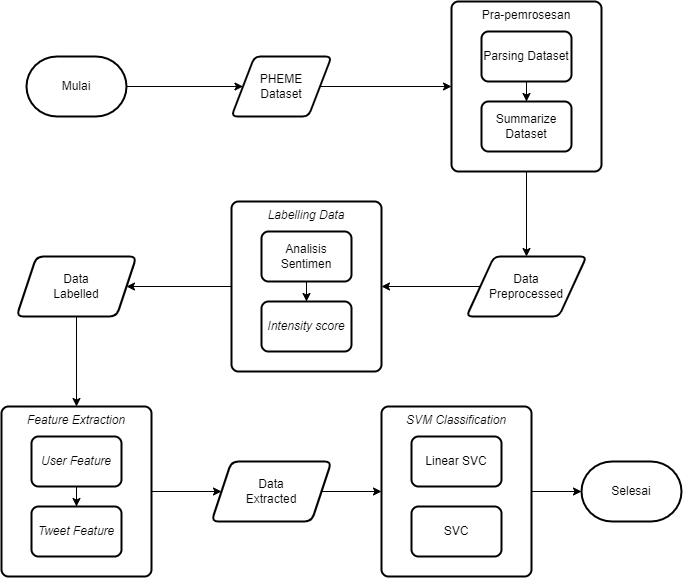

The diagram above was exported from draw.io. Its source (the exported page's mxGraphModel, read from the mxfile embedded in the PNG):
<mxGraphModel dx="1323" dy="717" grid="1" gridSize="10" guides="1" tooltips="1" connect="1" arrows="1" fold="1" page="1" pageScale="1" pageWidth="827" pageHeight="1169" math="0" shadow="0">
  <root>
    <mxCell id="WIyWlLk6GJQsqaUBKTNV-0" />
    <mxCell id="WIyWlLk6GJQsqaUBKTNV-1" parent="WIyWlLk6GJQsqaUBKTNV-0" />
    <mxCell id="SREO2T2vPf5-gO_sJwmX-5" value="" style="edgeStyle=orthogonalEdgeStyle;rounded=0;orthogonalLoop=1;jettySize=auto;html=1;" edge="1" parent="WIyWlLk6GJQsqaUBKTNV-1" source="SREO2T2vPf5-gO_sJwmX-0" target="SREO2T2vPf5-gO_sJwmX-3">
      <mxGeometry relative="1" as="geometry" />
    </mxCell>
    <mxCell id="SREO2T2vPf5-gO_sJwmX-0" value="Mulai" style="strokeWidth=2;html=1;shape=mxgraph.flowchart.terminator;whiteSpace=wrap;" vertex="1" parent="WIyWlLk6GJQsqaUBKTNV-1">
      <mxGeometry x="75" y="410" width="100" height="60" as="geometry" />
    </mxCell>
    <mxCell id="SREO2T2vPf5-gO_sJwmX-7" value="" style="edgeStyle=orthogonalEdgeStyle;rounded=0;orthogonalLoop=1;jettySize=auto;html=1;" edge="1" parent="WIyWlLk6GJQsqaUBKTNV-1" source="SREO2T2vPf5-gO_sJwmX-3" target="SREO2T2vPf5-gO_sJwmX-6">
      <mxGeometry relative="1" as="geometry" />
    </mxCell>
    <mxCell id="SREO2T2vPf5-gO_sJwmX-3" value="PHEME&lt;br&gt;Dataset" style="shape=parallelogram;html=1;strokeWidth=2;perimeter=parallelogramPerimeter;whiteSpace=wrap;rounded=1;arcSize=12;size=0.23;" vertex="1" parent="WIyWlLk6GJQsqaUBKTNV-1">
      <mxGeometry x="280" y="410" width="100" height="60" as="geometry" />
    </mxCell>
    <mxCell id="SREO2T2vPf5-gO_sJwmX-13" value="" style="edgeStyle=orthogonalEdgeStyle;rounded=0;orthogonalLoop=1;jettySize=auto;html=1;" edge="1" parent="WIyWlLk6GJQsqaUBKTNV-1" source="SREO2T2vPf5-gO_sJwmX-6" target="SREO2T2vPf5-gO_sJwmX-12">
      <mxGeometry relative="1" as="geometry" />
    </mxCell>
    <mxCell id="SREO2T2vPf5-gO_sJwmX-6" value="Pra-pemrosesan" style="rounded=1;whiteSpace=wrap;html=1;absoluteArcSize=1;arcSize=14;strokeWidth=2;verticalAlign=top;" vertex="1" parent="WIyWlLk6GJQsqaUBKTNV-1">
      <mxGeometry x="500" y="355" width="150" height="170" as="geometry" />
    </mxCell>
    <mxCell id="SREO2T2vPf5-gO_sJwmX-11" value="" style="edgeStyle=orthogonalEdgeStyle;rounded=0;orthogonalLoop=1;jettySize=auto;html=1;" edge="1" parent="WIyWlLk6GJQsqaUBKTNV-1" source="SREO2T2vPf5-gO_sJwmX-8" target="SREO2T2vPf5-gO_sJwmX-10">
      <mxGeometry relative="1" as="geometry" />
    </mxCell>
    <mxCell id="SREO2T2vPf5-gO_sJwmX-8" value="Parsing Dataset" style="rounded=1;whiteSpace=wrap;html=1;absoluteArcSize=1;arcSize=14;strokeWidth=2;" vertex="1" parent="WIyWlLk6GJQsqaUBKTNV-1">
      <mxGeometry x="530" y="385" width="90" height="50" as="geometry" />
    </mxCell>
    <mxCell id="SREO2T2vPf5-gO_sJwmX-10" value="Summarize Dataset" style="rounded=1;whiteSpace=wrap;html=1;absoluteArcSize=1;arcSize=14;strokeWidth=2;" vertex="1" parent="WIyWlLk6GJQsqaUBKTNV-1">
      <mxGeometry x="530" y="455" width="90" height="50" as="geometry" />
    </mxCell>
    <mxCell id="SREO2T2vPf5-gO_sJwmX-20" value="" style="edgeStyle=orthogonalEdgeStyle;rounded=0;orthogonalLoop=1;jettySize=auto;html=1;entryX=1;entryY=0.5;entryDx=0;entryDy=0;" edge="1" parent="WIyWlLk6GJQsqaUBKTNV-1" source="SREO2T2vPf5-gO_sJwmX-12" target="SREO2T2vPf5-gO_sJwmX-14">
      <mxGeometry relative="1" as="geometry" />
    </mxCell>
    <mxCell id="SREO2T2vPf5-gO_sJwmX-12" value="Data &lt;br&gt;Preprocessed" style="shape=parallelogram;html=1;strokeWidth=2;perimeter=parallelogramPerimeter;whiteSpace=wrap;rounded=1;arcSize=12;size=0.23;" vertex="1" parent="WIyWlLk6GJQsqaUBKTNV-1">
      <mxGeometry x="515" y="610" width="120" height="60" as="geometry" />
    </mxCell>
    <mxCell id="SREO2T2vPf5-gO_sJwmX-22" value="" style="edgeStyle=orthogonalEdgeStyle;rounded=0;orthogonalLoop=1;jettySize=auto;html=1;" edge="1" parent="WIyWlLk6GJQsqaUBKTNV-1" source="SREO2T2vPf5-gO_sJwmX-14" target="SREO2T2vPf5-gO_sJwmX-21">
      <mxGeometry relative="1" as="geometry" />
    </mxCell>
    <mxCell id="SREO2T2vPf5-gO_sJwmX-14" value="&lt;i&gt;Labelling Data&lt;/i&gt;" style="rounded=1;whiteSpace=wrap;html=1;absoluteArcSize=1;arcSize=14;strokeWidth=2;verticalAlign=top;" vertex="1" parent="WIyWlLk6GJQsqaUBKTNV-1">
      <mxGeometry x="280" y="555" width="150" height="170" as="geometry" />
    </mxCell>
    <mxCell id="SREO2T2vPf5-gO_sJwmX-15" value="" style="edgeStyle=orthogonalEdgeStyle;rounded=0;orthogonalLoop=1;jettySize=auto;html=1;" edge="1" parent="WIyWlLk6GJQsqaUBKTNV-1" source="SREO2T2vPf5-gO_sJwmX-16" target="SREO2T2vPf5-gO_sJwmX-17">
      <mxGeometry relative="1" as="geometry" />
    </mxCell>
    <mxCell id="SREO2T2vPf5-gO_sJwmX-16" value="Analisis Sentimen" style="rounded=1;whiteSpace=wrap;html=1;absoluteArcSize=1;arcSize=14;strokeWidth=2;" vertex="1" parent="WIyWlLk6GJQsqaUBKTNV-1">
      <mxGeometry x="310" y="585" width="90" height="50" as="geometry" />
    </mxCell>
    <mxCell id="SREO2T2vPf5-gO_sJwmX-17" value="&lt;i&gt;Intensity score&lt;/i&gt;" style="rounded=1;whiteSpace=wrap;html=1;absoluteArcSize=1;arcSize=14;strokeWidth=2;" vertex="1" parent="WIyWlLk6GJQsqaUBKTNV-1">
      <mxGeometry x="310" y="655" width="90" height="50" as="geometry" />
    </mxCell>
    <mxCell id="SREO2T2vPf5-gO_sJwmX-27" value="" style="edgeStyle=orthogonalEdgeStyle;rounded=0;orthogonalLoop=1;jettySize=auto;html=1;" edge="1" parent="WIyWlLk6GJQsqaUBKTNV-1" source="SREO2T2vPf5-gO_sJwmX-21" target="SREO2T2vPf5-gO_sJwmX-23">
      <mxGeometry relative="1" as="geometry" />
    </mxCell>
    <mxCell id="SREO2T2vPf5-gO_sJwmX-21" value="Data &lt;br&gt;Labelled" style="shape=parallelogram;perimeter=parallelogramPerimeter;whiteSpace=wrap;html=1;fixedSize=1;verticalAlign=middle;rounded=1;arcSize=14;strokeWidth=2;" vertex="1" parent="WIyWlLk6GJQsqaUBKTNV-1">
      <mxGeometry x="65" y="610" width="120" height="60" as="geometry" />
    </mxCell>
    <mxCell id="SREO2T2vPf5-gO_sJwmX-29" value="" style="edgeStyle=orthogonalEdgeStyle;rounded=0;orthogonalLoop=1;jettySize=auto;html=1;" edge="1" parent="WIyWlLk6GJQsqaUBKTNV-1" source="SREO2T2vPf5-gO_sJwmX-23" target="SREO2T2vPf5-gO_sJwmX-28">
      <mxGeometry relative="1" as="geometry" />
    </mxCell>
    <mxCell id="SREO2T2vPf5-gO_sJwmX-23" value="&lt;i&gt;Feature Extraction&lt;/i&gt;" style="rounded=1;whiteSpace=wrap;html=1;absoluteArcSize=1;arcSize=14;strokeWidth=2;verticalAlign=top;" vertex="1" parent="WIyWlLk6GJQsqaUBKTNV-1">
      <mxGeometry x="50" y="760" width="150" height="170" as="geometry" />
    </mxCell>
    <mxCell id="SREO2T2vPf5-gO_sJwmX-24" value="" style="edgeStyle=orthogonalEdgeStyle;rounded=0;orthogonalLoop=1;jettySize=auto;html=1;" edge="1" parent="WIyWlLk6GJQsqaUBKTNV-1" source="SREO2T2vPf5-gO_sJwmX-25" target="SREO2T2vPf5-gO_sJwmX-26">
      <mxGeometry relative="1" as="geometry" />
    </mxCell>
    <mxCell id="SREO2T2vPf5-gO_sJwmX-25" value="&lt;i&gt;User Feature&lt;/i&gt;" style="rounded=1;whiteSpace=wrap;html=1;absoluteArcSize=1;arcSize=14;strokeWidth=2;" vertex="1" parent="WIyWlLk6GJQsqaUBKTNV-1">
      <mxGeometry x="80" y="790" width="90" height="50" as="geometry" />
    </mxCell>
    <mxCell id="SREO2T2vPf5-gO_sJwmX-26" value="&lt;i&gt;Tweet Feature&lt;/i&gt;" style="rounded=1;whiteSpace=wrap;html=1;absoluteArcSize=1;arcSize=14;strokeWidth=2;" vertex="1" parent="WIyWlLk6GJQsqaUBKTNV-1">
      <mxGeometry x="80" y="860" width="90" height="50" as="geometry" />
    </mxCell>
    <mxCell id="SREO2T2vPf5-gO_sJwmX-34" value="" style="edgeStyle=orthogonalEdgeStyle;rounded=0;orthogonalLoop=1;jettySize=auto;html=1;" edge="1" parent="WIyWlLk6GJQsqaUBKTNV-1" source="SREO2T2vPf5-gO_sJwmX-28" target="SREO2T2vPf5-gO_sJwmX-30">
      <mxGeometry relative="1" as="geometry" />
    </mxCell>
    <mxCell id="SREO2T2vPf5-gO_sJwmX-28" value="Data &lt;br&gt;Extracted" style="shape=parallelogram;perimeter=parallelogramPerimeter;whiteSpace=wrap;html=1;fixedSize=1;verticalAlign=middle;rounded=1;arcSize=14;strokeWidth=2;" vertex="1" parent="WIyWlLk6GJQsqaUBKTNV-1">
      <mxGeometry x="260" y="815" width="120" height="60" as="geometry" />
    </mxCell>
    <mxCell id="SREO2T2vPf5-gO_sJwmX-36" value="" style="edgeStyle=orthogonalEdgeStyle;rounded=0;orthogonalLoop=1;jettySize=auto;html=1;" edge="1" parent="WIyWlLk6GJQsqaUBKTNV-1" source="SREO2T2vPf5-gO_sJwmX-30" target="SREO2T2vPf5-gO_sJwmX-35">
      <mxGeometry relative="1" as="geometry" />
    </mxCell>
    <mxCell id="SREO2T2vPf5-gO_sJwmX-30" value="&lt;i&gt;SVM Classification&lt;/i&gt;" style="rounded=1;whiteSpace=wrap;html=1;absoluteArcSize=1;arcSize=14;strokeWidth=2;verticalAlign=top;" vertex="1" parent="WIyWlLk6GJQsqaUBKTNV-1">
      <mxGeometry x="430" y="760" width="150" height="170" as="geometry" />
    </mxCell>
    <mxCell id="SREO2T2vPf5-gO_sJwmX-32" value="Linear SVC" style="rounded=1;whiteSpace=wrap;html=1;absoluteArcSize=1;arcSize=14;strokeWidth=2;" vertex="1" parent="WIyWlLk6GJQsqaUBKTNV-1">
      <mxGeometry x="460" y="790" width="90" height="50" as="geometry" />
    </mxCell>
    <mxCell id="SREO2T2vPf5-gO_sJwmX-33" value="&lt;span style=&quot;font-style: normal;&quot;&gt;SVC&lt;/span&gt;" style="rounded=1;whiteSpace=wrap;html=1;absoluteArcSize=1;arcSize=14;strokeWidth=2;fontStyle=2" vertex="1" parent="WIyWlLk6GJQsqaUBKTNV-1">
      <mxGeometry x="460" y="860" width="90" height="50" as="geometry" />
    </mxCell>
    <mxCell id="SREO2T2vPf5-gO_sJwmX-35" value="Selesai" style="strokeWidth=2;html=1;shape=mxgraph.flowchart.terminator;whiteSpace=wrap;" vertex="1" parent="WIyWlLk6GJQsqaUBKTNV-1">
      <mxGeometry x="630" y="815" width="100" height="60" as="geometry" />
    </mxCell>
  </root>
</mxGraphModel>